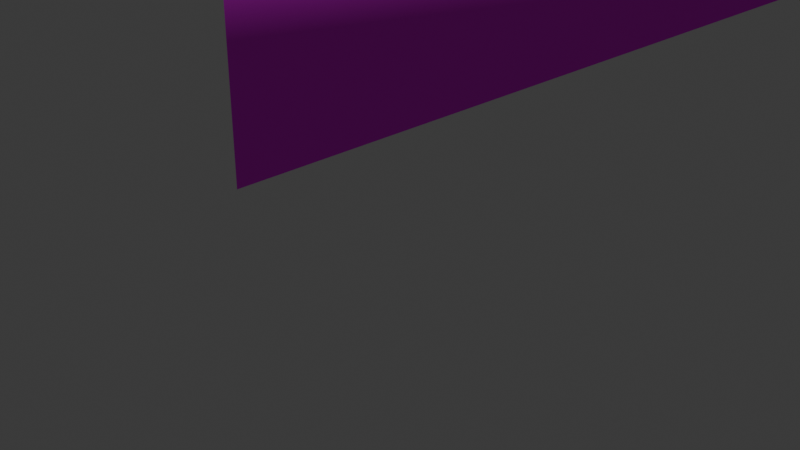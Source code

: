 # Source: TX_down.blend  (saved by Blender 4.0.36; exported with 4.5.12 LTS)
import bpy
from mathutils import Matrix  # noqa: F401  (used for matrix-valued properties, if any)

bpy.ops.wm.read_factory_settings(use_empty=True)
scene = bpy.context.scene
scene.name = 'Scene'

# ---- collections
col_collection = bpy.data.collections.new('Collection'); scene.collection.children.link(col_collection)

# ---- images (referenced by path relative to the original .blend; pixels are not part of the script)
import os
ASSET_DIR = os.environ.get("B2B_ASSET_DIR", "")  # directory of the original .blend (textures are referenced by path, not embedded)
HERE = os.path.dirname(os.path.abspath(__file__))  # packed textures are extracted next to this script under _unpacked/

def load_image(name, relpath, width, height, colorspace="sRGB"):
    """Load a texture the original file referenced (path relative to the .blend, or extracted next to this script)."""
    p = next((c for c in (os.path.join(HERE, relpath), os.path.join(ASSET_DIR, relpath)) if relpath and os.path.exists(c)), "")
    if p:
        img = bpy.data.images.load(p, check_existing=True)
        img.name = name
    else:  # same state as the original file: an image datablock whose file is absent (Cycles renders it pink)
        img = bpy.data.images.new(name, width, height)
        img.source = "FILE"
        img.filepath = "//" + (relpath or name)
    img.colorspace_settings.name = colorspace
    return img
img_dsc02281p_0_png = load_image('DSC02281p-0.png', 'DSC02281p-0.png', 1024, 1024, 'sRGB')

# ---- materials (node trees are filled in below, after node groups)
mat_txmaterial = bpy.data.materials.new('TXMaterial')
mat_txmaterial.diffuse_color = (1.0, 1.0, 1.0, 1.0)
mat_txmaterial.specular_color = (0.0, 0.0, 0.0)
mat_txmaterial.specular_intensity = 0.0

# ---- material node trees
mat_txmaterial.use_nodes = True; mat_txmaterial.node_tree.nodes.clear()
_N = mat_txmaterial.node_tree.nodes; _L = mat_txmaterial.node_tree.links
n0 = _N.new('ShaderNodeBsdfPrincipled'); n0.name = 'プリンシプルBSDF'; n0.location = (10, 300)
n0.inputs[3].default_value = 1.45
n0.inputs[13].default_value = 0.0
n0.inputs[14].default_value = (0.0, 0.0, 0.0, 1.0)
n0.inputs[27].default_value = (0.0, 0.0, 0.0, 1.0)
n1 = _N.new('ShaderNodeOutputMaterial'); n1.name = 'マテリアル出力'; n1.location = (300, 300)
n2 = _N.new('ShaderNodeTexImage'); n2.name = '画像テクスチャ'; n2.location = (-300, 150)
n2.image = img_dsc02281p_0_png
n3 = _N.new('ShaderNodeMath'); n3.name = 'Math'; n3.location = (0, 0)
n3.hide = True
n3.operation = 'GREATER_THAN'
_L.new(n0.outputs[0], n1.inputs[0])
_L.new(n2.outputs[0], n0.inputs[0])
_L.new(n2.outputs[1], n3.inputs[0])
_L.new(n3.outputs[0], n0.inputs[4])
n1.is_active_output = True

# ---- world
world_world = bpy.data.worlds.new('World'); scene.world = world_world
world_world.use_nodes = True; world_world.node_tree.nodes.clear()
_N = world_world.node_tree.nodes; _L = world_world.node_tree.links
n0 = _N.new('ShaderNodeOutputWorld'); n0.name = 'World Output'; n0.location = (300, 300)
n1 = _N.new('ShaderNodeBackground'); n1.name = 'Background'; n1.location = (10, 300)
n1.inputs[0].default_value = (0.05088, 0.05088, 0.05088, 1.0)
_L.new(n1.outputs[0], n0.inputs[0])
n0.is_active_output = True
world_world.color = (0.05088, 0.05088, 0.05088)
world_world.use_sun_shadow = False
world_world.sun_shadow_jitter_overblur = 0.0

# ---- cameras
cam_camera = bpy.data.cameras.new('Camera')
cam_camera.clip_end = 100.0
cam_camera.ortho_scale = 7.314

# ---- lights
light_light = bpy.data.lights.new('Light', 'AREA')
light_light.transmission_factor = 0.0
light_light.use_shadow = False
light_light.energy = 1000.0
light_light.shadow_soft_size = 0.1
light_light.shadow_maximum_resolution = 0.006
light_light.use_absolute_resolution = True
light_light.shape = 'RECTANGLE'
light_light.size = 0.1
light_light.size_y = 0.1

# ---- meshes
me_mesh_003 = bpy.data.meshes.new('mesh.003')
me_mesh_003.from_pydata([(9.537e-07, 12.75, -1.313), (-9.537e-07, -12.75, 1.313), (9.537e-07, 12.75, 1.313), (-9.537e-07, -12.75, -1.313)], [], [(0, 1, 2), (3, 1, 0)])
_uv = me_mesh_003.uv_layers.new(name='UVMap')
_uv.uv.foreach_set('vector', [0.9762, 0.01268, -2.631, 0.9908, 0.9762, 0.9908, -2.631, 0.01268, -2.631, 0.9908, 0.9762, 0.01268])
me_mesh_003.materials.append(mat_txmaterial)
me_mesh_003.update()

# ---- objects
ob_tx_003 = bpy.data.objects.new('TX.003', me_mesh_003)
ob_light = bpy.data.objects.new('Light', light_light)
ob_camera = bpy.data.objects.new('Camera', cam_camera)

# ---- transforms, parenting, visibility, modifiers, constraints
ob_tx_003.location = (-2.851, 12.75, 0.6875)
ob_light.location = (4.076, 1.005, 5.904)
ob_light.rotation_euler = (-8.823, 0.1047, 4.416)
ob_light.lock_rotations_4d = False
ob_light.empty_display_type = 'ARROWS'
ob_light.color = (0.0, 0.0, 0.0, 0.0)
ob_light.lineart.crease_threshold = 0.0
ob_camera.location = (7.359, -6.926, 4.958)
ob_camera.rotation_euler = (1.109, 0.0, 0.8149)
ob_camera.lock_rotations_4d = False
ob_camera.empty_display_type = 'ARROWS'
ob_camera.color = (0.0, 0.0, 0.0, 0.0)
ob_camera.display_type = 'WIRE'
ob_camera.lineart.crease_threshold = 0.0

# ---- collection membership
scene.collection.objects.link(ob_tx_003)
col_collection.objects.link(ob_light)
col_collection.objects.link(ob_camera)

# ---- scene / render settings (as saved in the file)
scene.camera = ob_camera
scene.frame_start = 1; scene.frame_end = 250; scene.frame_set(1)
scene.render.engine = 'BLENDER_EEVEE_NEXT'
scene.cycles.sampling_pattern = 'TABULATED_SOBOL'
bpy.context.view_layer.update()
